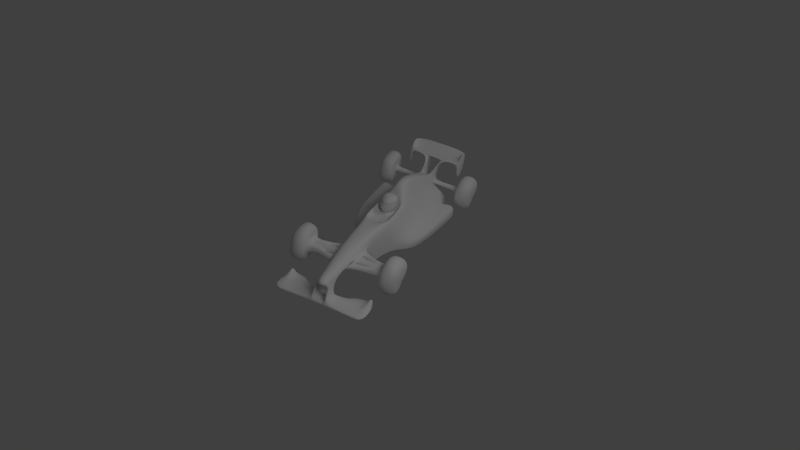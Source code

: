 # Source: F1.blend  (saved by Blender 2.75.0; exported with 4.5.12 LTS)
import bpy
from mathutils import Matrix  # noqa: F401  (used for matrix-valued properties, if any)

bpy.ops.wm.read_factory_settings(use_empty=True)
scene = bpy.context.scene
scene.name = 'Scene'

# ---- collections
col_collection_1 = bpy.data.collections.new('Collection 1'); scene.collection.children.link(col_collection_1)

# ---- materials (node trees are filled in below, after node groups)
mat_material = bpy.data.materials.new('Material')
mat_material.alpha_threshold = 0.0
mat_material.use_transparent_shadow = False
mat_material.roughness = 0.5
mat_material.line_color = (0.0, 0.0, 0.0, 1.0)

# ---- material node trees

# ---- world
world_world = bpy.data.worlds.new('World'); scene.world = world_world
world_world.color = (0.05088, 0.05088, 0.05088)
world_world.use_sun_shadow = False
world_world.sun_shadow_jitter_overblur = 0.0
world_world.cycles.sampling_method = 'MANUAL'
world_world.cycles.sample_map_resolution = 256

# ---- cameras
cam_camera = bpy.data.cameras.new('Camera')
cam_camera.clip_end = 100.0
cam_camera.lens = 35.0
cam_camera.sensor_width = 32.0
cam_camera.sensor_height = 18.0
cam_camera.ortho_scale = 7.314
cam_camera.dof.focus_distance = 0.0
cam_camera.dof.aperture_fstop = 128.0

# ---- lights
light_point = bpy.data.lights.new('Point', 'POINT')
light_point.transmission_factor = 0.0
light_point.energy = 100.0
light_point.shadow_buffer_clip_start = 0.5
light_point.shadow_soft_size = 1.0
light_point.shadow_maximum_resolution = 0.006
light_point.use_absolute_resolution = True
light_point.cycles.use_multiple_importance_sampling = False
light_lamp = bpy.data.lights.new('Lamp', 'POINT')
light_lamp.transmission_factor = 0.0
light_lamp.cutoff_distance = 30.0
light_lamp.energy = 100.0
light_lamp.shadow_buffer_clip_start = 1.001
light_lamp.shadow_soft_size = 1.0
light_lamp.shadow_maximum_resolution = 0.006
light_lamp.use_absolute_resolution = True
light_lamp.cycles.use_multiple_importance_sampling = False

# ---- meshes
me_circle02 = bpy.data.meshes.new('Circle02')
me_circle02.from_pydata([(21.67, -10.04, -5.115), (24.37, -10.04, -6.235), (27.07, -10.04, -5.115), (20.55, -10.04, -2.413), (28.19, -10.04, -2.413), (27.07, -10.04, 0.2888), (24.37, -10.04, 1.409), (21.67, -10.04, 0.2888), (21.7, -6.561, -5.078), (24.37, -6.561, -6.182), (27.03, -6.561, -5.078), (20.6, -6.561, -2.413), (21.7, -6.561, 0.2515), (24.37, -6.561, 1.356), (27.03, -6.561, 0.2515), (28.14, -6.561, -2.413), (23.73, -7.036, -3.051), (24.37, -7.036, -3.316), (25.01, -7.036, -3.051), (23.47, -7.036, -2.413), (23.73, -7.036, -1.775), (24.37, -7.036, -1.51), (25.01, -7.036, -1.775), (25.27, -7.036, -2.413), (23.99, -6.705, -2.788), (24.03, -1.479, -2.753), (24.37, -1.479, -2.894), (24.37, -6.705, -2.944), (24.71, -1.479, -2.753), (24.74, -6.705, -2.788), (23.84, -6.705, -2.413), (23.89, -1.479, -2.413), (23.99, -6.705, -2.038), (24.03, -1.479, -2.073), (24.37, -6.705, -1.882), (24.37, -1.479, -1.932), (24.74, -6.705, -2.038), (24.71, -1.479, -2.073), (24.9, -6.705, -2.413), (24.85, -1.479, -2.413), (20.06, -4.675, -3.619), (2.197, -4.119, -3.611), (3.8, -7.768, -3.58), (20.29, -8.113, -3.587), (-18.28, -1.167, -2.669), (-18.4, -1.224, -2.241), (-18.61, -1.256, -5.14), (-18.2, -1.018, -5.175), (-21.13, -1.073, -2.764), (-21.55, -1.373, -5.338), (-0.9851, -2.142, 0.6469), (-1.457, -2.458, 0.251), (6.892, -2.053, 1.201), (24.19, -5.448, -3.762), (24.63, -1.758, -3.31), (20.12, -1.526, -0.2538), (20.13, -1.099, 0.6038), (8.291, -0.9864, 4.922), (20.15, 0.0, 0.5802), (8.667, 0.0, 5.076), (7.258, 0.0, 2.063), (-8.388, -1.878, -2.938), (-7.098, -1.964, -5.798), (-7.896, -1.894, -0.4892), (-15.64, -1.493, -1.449), (-8.578, -0.8993, -3.659), (-7.845, -0.8993, -5.798), (-15.61, -0.7185, -2.668), (-18.3, -0.6602, -2.682), (-21.87, 0.0, -2.498), (-21.85, 0.0, -2.498), (-18.48, -0.9278, -1.341), (-15.64, -1.113, -0.6482), (-15.64, 0.0, -0.3194), (-18.83, 0.0, -1.035), (-21.51, -1.059, -5.285), (-21.5, 0.0, -5.279), (-21.57, 0.0, -5.7), (-21.58, -1.04, -5.707), (-18.16, 0.0, -5.167), (-18.19, -1.022, -5.498), (-21.58, -1.332, -5.711), (-16.44, -6.464, -5.599), (-16.68, -4.438, -5.617), (-18.64, -3.794, -5.265), (-21.61, -3.78, -5.384), (-21.68, -6.494, -5.436), (-21.64, -3.79, -5.745), (-21.7, -6.501, -5.802), (-17.86, -3.802, -5.623), (20.27, -7.901, -3.927), (-1.461, -2.489, -5.817), (2.197, -4.119, -5.887), (3.807, -6.96, -5.919), (20.29, -8.113, -5.861), (-8.329, -1.462, 0.5654), (-20.92, -0.8754, -1.788), (-21.45, 0.0, -1.547), (20.27, -7.882, -5.862), (20.06, -4.675, -5.887), (24.19, -5.448, -5.887), (24.63, -1.758, -5.887), (28.09, -1.462, -5.887), (28.09, -1.462, -3.029), (28.22, 0.0, -5.887), (28.22, 0.0, -3.029), (6.45, -1.903, 0.3551), (-0.7898, -1.916, -0.2217), (-1.668, -1.253, 0.5512), (-1.391, -1.143, -0.2997), (6.888, 0.0, 0.5392), (-18.0, -7.44, -4.877), (-21.73, -8.252, -5.447), (-16.43, -8.11, -5.518), (-16.62, -7.375, -3.81), (-21.73, -8.252, -5.824), (-8.329, 0.0, 0.7301), (-18.15, 0.0, -5.489), (-1.668, 0.0, 0.5331), (-1.573, 0.0, -0.5786), (-18.3, 0.0, -2.679), (-15.61, 0.0, -2.664), (-8.675, 0.0, -3.659), (-7.845, 0.0, -5.798), (-14.43, -10.18, -5.0), (-11.73, -10.18, -6.12), (-9.026, -10.18, -5.0), (-15.55, -10.18, -2.298), (-7.906, -10.18, -2.298), (-9.026, -10.18, 0.404), (-11.73, -10.18, 1.524), (-14.43, -10.18, 0.404), (-14.39, -6.682, -4.963), (-11.73, -6.682, -6.067), (-9.063, -6.682, -4.963), (-15.5, -6.682, -2.298), (-14.39, -6.682, 0.3666), (-11.73, -6.682, 1.471), (-9.063, -6.682, 0.3666), (-7.958, -6.682, -2.298), (-12.45, -7.189, -3.02), (-11.73, -7.189, -3.319), (-11.01, -7.189, -3.02), (-12.75, -7.189, -2.298), (-12.45, -7.189, -1.576), (-11.73, -7.189, -1.277), (-11.01, -7.189, -1.576), (-10.71, -7.189, -2.298), (-12.4, -6.483, -2.974), (-11.73, -6.483, -3.255), (-11.05, -6.483, -2.974), (-11.05, -6.483, -1.622), (-11.73, -6.483, -1.341), (-12.4, -6.483, -1.622), (-12.4, -1.466, -2.956), (-11.73, -1.402, -3.229), (-11.05, -1.466, -2.956), (-10.95, -4.137, -2.298), (-10.83, -1.829, -2.298), (-11.05, -1.984, -1.64), (-11.73, -1.842, -1.367), (-12.4, -1.891, -1.64), (-12.5, -4.137, -2.298), (-12.62, -1.736, -2.298), (-9.062, -2.09, -2.08), (-9.361, -2.218, -1.516), (-9.767, -2.206, -1.547), (-10.23, -2.045, -2.228), (-9.767, -1.738, -2.653), (-9.361, -1.74, -2.644), (-14.46, -1.63, -2.08), (-14.16, -1.496, -2.644), (-13.69, -1.494, -2.653), (-13.22, -1.708, -2.228), (-13.69, -1.869, -1.547), (-14.16, -1.763, -1.516), (2.262, 0.0, 0.3256), (2.458, 0.0, -0.06484), (3.024, -1.153, -0.06484), (2.903, -1.305, 0.8347), (5.105, -1.428, 0.8347), (4.984, -1.261, -0.06484), (5.55, 0.0, -0.06484), (5.745, 0.0, 0.8347), (2.737, -1.242, 0.643), (3.228, -1.264, 2.193), (2.172, -0.5296, 2.061), (2.17, -0.5296, 0.2422), (2.172, 0.0, 2.061), (2.17, 0.0, 0.2422), (5.745, 0.0, 2.211), (5.105, -1.428, 2.211), (5.105, -1.428, 1.217), (5.745, 0.0, 1.191), (3.461, -1.47, 2.211), (3.393, -1.45, 1.28), (2.263, -0.4997, 2.211), (2.471, 0.0, 2.575), (2.262, 0.0, 2.211), (5.105, 0.0, 2.971), (4.709, -0.8832, 2.971), (4.984, -1.261, 2.553), (5.554, 0.0, 2.544), (3.699, -0.9261, 2.971), (3.617, -1.33, 2.551), (3.298, -0.8072, 2.971), (4.069, 0.0, 3.218), (2.903, 0.0, -0.2791), (3.298, -0.8072, -0.2791), (4.709, -0.8832, -0.2791), (5.105, 0.0, -0.2791), (3.008, -1.032, 2.509), (3.172, -1.484, 1.037), (2.654, -0.7843, 2.295), (2.903, 0.0, 2.971), (26.05, -5.334, -1.998), (30.06, -5.334, -1.998), (30.06, -5.334, 3.905), (26.05, -5.334, 3.905), (26.05, -5.049, 3.905), (26.05, -5.049, -1.998), (30.06, -5.049, 3.905), (30.06, -5.049, -1.998), (28.53, -5.049, 2.348), (26.07, -5.049, 1.961), (26.07, -1.358, 1.823), (26.07, -5.049, 1.823), (29.77, -5.049, 3.359), (29.77, -5.049, 3.498), (28.53, -5.049, 2.21), (29.77, -1.358, 3.359), (28.53, -1.358, 2.21), (26.07, 0.0, 1.823), (28.53, 0.0, 2.21), (28.53, -1.177, 2.21), (26.07, -1.177, 1.823), (26.07, 0.0, 1.961), (26.07, 0.0, 1.925), (22.29, -0.918, -0.2795), (22.29, -1.098, -0.2795), (29.77, -1.177, 3.359), (26.13, -0.918, -1.964), (29.77, 0.0, 3.498), (28.53, 0.0, 2.348), (26.13, -1.098, -1.964), (29.77, 0.0, 3.461), (29.77, 0.0, 3.359)], [], [(0, 1, 2, 3), (2, 4, 5, 6), (2, 6, 7, 3), (1, 0, 8, 9), (2, 1, 9, 10), (0, 3, 11, 8), (3, 7, 12, 11), (7, 6, 13, 12), (6, 5, 14, 13), (5, 4, 15, 14), (4, 2, 10, 15), (9, 8, 16, 17), (10, 9, 17, 18), (8, 11, 19, 16), (11, 12, 20, 19), (12, 13, 21, 20), (13, 14, 22, 21), (14, 15, 23, 22), (15, 10, 18, 23), (24, 25, 26, 27), (27, 26, 28, 29), (30, 31, 25, 24), (32, 33, 31, 30), (34, 35, 33, 32), (36, 37, 35, 34), (38, 39, 37, 36), (29, 28, 39, 38), (16, 24, 27, 17), (17, 27, 29, 18), (19, 30, 24, 16), (20, 32, 30, 19), (21, 34, 32, 20), (22, 36, 34, 21), (23, 38, 36, 22), (18, 29, 38, 23), (40, 41, 42, 43), (44, 45, 46, 47), (48, 49, 46, 45), (50, 51, 41, 52), (53, 54, 55, 40), (40, 55, 52, 41), (55, 56, 57, 52), (56, 58, 59, 57), (57, 59, 60, 52), (61, 62, 63), (45, 44, 64), (61, 65, 66, 62), (67, 64, 44, 68), (68, 44, 48, 69), (68, 69, 70), (71, 72, 73, 74), (48, 44, 47, 75), (75, 49, 48), (76, 77, 78, 75), (47, 79, 76, 75), (47, 46, 80), (78, 81, 49, 75), (82, 83, 84), (84, 85, 86, 82), (85, 87, 88, 86), (80, 46, 84, 89), (46, 49, 85, 84), (83, 89, 84), (49, 81, 87, 85), (40, 43, 90), (51, 91, 92, 41), (41, 92, 93, 42), (93, 94, 43, 42), (95, 72, 64, 63), (64, 72, 71, 45), (45, 71, 96, 48), (96, 97, 69, 48), (98, 99, 40, 90), (99, 100, 53, 40), (53, 100, 101, 54), (54, 101, 102, 103), (102, 104, 105, 103), (90, 43, 94, 98), (62, 91, 51, 63), (50, 52, 106, 107), (108, 50, 107, 109), (52, 60, 110, 106), (111, 86, 112, 113), (111, 113, 114), (86, 111, 82), (111, 114, 82), (112, 115, 113), (112, 86, 88, 115), (108, 95, 63, 51), (51, 50, 108), (113, 82, 114), (72, 95, 116, 73), (96, 71, 74, 97), (47, 80, 117, 79), (116, 95, 108, 118), (118, 108, 109, 119), (120, 68, 70), (121, 67, 68, 120), (122, 65, 67, 121), (123, 66, 65, 122), (124, 125, 126, 127), (126, 128, 129, 130), (126, 130, 131, 127), (125, 124, 132, 133), (126, 125, 133, 134), (124, 127, 135, 132), (127, 131, 136, 135), (131, 130, 137, 136), (130, 129, 138, 137), (129, 128, 139, 138), (128, 126, 134, 139), (133, 132, 140, 141), (134, 133, 141, 142), (132, 135, 143, 140), (135, 136, 144, 143), (136, 137, 145, 144), (137, 138, 146, 145), (138, 139, 147, 146), (139, 134, 142, 147), (140, 148, 149, 141), (141, 149, 150, 142), (146, 151, 152, 145), (145, 152, 153, 144), (149, 148, 154, 155), (150, 149, 155, 156), (157, 150, 156, 158), (157, 158, 159, 151), (152, 151, 159, 160), (153, 152, 160, 161), (162, 153, 161, 163), (162, 163, 154, 148), (147, 164, 165, 146), (151, 146, 165, 166), (157, 151, 166, 167), (157, 167, 168, 150), (150, 168, 169, 142), (147, 142, 169, 164), (143, 170, 171, 140), (148, 140, 171, 172), (162, 148, 172, 173), (162, 173, 174, 153), (153, 174, 175, 144), (143, 144, 175, 170), (64, 67, 170, 175), (170, 67, 171), (173, 163, 161, 174), (159, 158, 167, 166), (63, 165, 164, 61), (173, 172, 154, 163), (167, 158, 156, 168), (154, 172, 171, 155), (169, 168, 156, 155), (61, 164, 169, 65), (65, 169, 155), (155, 171, 67), (155, 67, 65), (166, 165, 160, 159), (174, 161, 160, 175), (160, 165, 63), (160, 63, 64), (176, 177, 178, 179), (180, 181, 182, 183), (179, 178, 181, 180), (184, 185, 186, 187), (186, 188, 189, 187), (190, 191, 192, 193), (191, 194, 195, 192), (196, 197, 198), (199, 200, 201, 202), (201, 200, 203, 204), (205, 203, 206), (206, 200, 199), (206, 203, 200), (177, 207, 208, 178), (181, 209, 210, 182), (178, 208, 209, 181), (205, 211, 204, 203), (185, 184, 212), (179, 180, 192, 195), (180, 183, 193, 192), (194, 191, 201, 204), (191, 190, 202, 201), (176, 179, 184, 187), (179, 195, 212, 184), (212, 195, 194, 185), (194, 204, 185), (204, 211, 185), (213, 196, 186, 185), (198, 188, 186, 196), (176, 187, 189), (213, 211, 197, 196), (197, 211, 205, 214), (214, 205, 206), (213, 185, 211), (109, 208, 207, 119), (106, 209, 208, 107), (109, 107, 208), (210, 209, 106, 110), (215, 216, 217, 218), (215, 218, 219, 220), (217, 221, 219, 218), (217, 216, 222, 221), (219, 221, 223, 224), (224, 225, 226), (227, 228, 221, 222), (219, 224, 226, 220), (227, 222, 229), (228, 227, 230), (227, 229, 231, 230), (232, 233, 234, 235), (236, 237, 235, 224), (224, 235, 225), (225, 235, 238, 239), (234, 240, 241, 235), (235, 241, 238), (215, 220, 222, 216), (221, 228, 223), (222, 220, 226, 229), (226, 225, 231, 229), (228, 242, 243, 223), (225, 239, 244, 231), (231, 244, 230), (244, 241, 240, 230), (239, 56, 103, 244), (238, 58, 56, 239), (103, 105, 241, 244), (58, 238, 241, 105), (103, 56, 55, 35), (55, 31, 33, 35), (37, 103, 35), (25, 31, 55, 54), (39, 28, 103, 37), (28, 26, 54, 103), (54, 26, 25), (232, 235, 237), (224, 223, 243, 236), (230, 240, 245, 228), (242, 228, 245), (245, 240, 246), (240, 234, 233, 246)])
me_circle02.polygons.foreach_set('use_smooth', [True] * 240)
_uv = me_circle02.uv_layers.new(name='UVTex')
_uv.uv.foreach_set('vector', [-27.02, -27.02, 5e-06, -38.22, 27.02, -27.02, -38.22, -3e-06, 27.02, -27.02, 38.22, 0.0, 27.02, 27.02, -2e-06, 38.22, 27.02, -27.02, -2e-06, 38.22, -27.02, 27.02, -38.22, -3e-06, 5e-06, -38.22, -27.02, -27.02, -26.65, -26.65, 6e-06, -37.69, 27.02, -27.02, 5e-06, -38.22, 6e-06, -37.69, 26.65, -26.65, -27.02, -27.02, -38.22, -3e-06, -37.69, -3e-06, -26.65, -26.65, -38.22, -3e-06, -27.02, 27.02, -26.65, 26.65, -37.69, -3e-06, -27.02, 27.02, -2e-06, 38.22, 0.0, 37.69, -26.65, 26.65, -2e-06, 38.22, 27.02, 27.02, 26.65, 26.65, 0.0, 37.69, 27.02, 27.02, 38.22, 0.0, 37.69, 0.0, 26.65, 26.65, 38.22, 0.0, 27.02, -27.02, 26.65, -26.65, 37.69, 0.0, 6e-06, -37.69, -26.65, -26.65, -6.381, -6.381, 2e-06, -9.027, 26.65, -26.65, 6e-06, -37.69, 2e-06, -9.027, 6.381, -6.381, -26.65, -26.65, -37.69, -3e-06, -9.027, -2e-06, -6.381, -6.381, -37.69, -3e-06, -26.65, 26.65, -6.381, 6.381, -9.027, -2e-06, -26.65, 26.65, 0.0, 37.69, 0.0, 9.027, -6.381, 6.381, 0.0, 37.69, 26.65, 26.65, 6.381, 6.381, 0.0, 9.027, 26.65, 26.65, 37.69, 0.0, 9.027, -1e-06, 6.381, 6.381, 37.69, 0.0, 26.65, -26.65, 6.381, -6.381, 9.027, -1e-06, -3.752, -3.752, -3.4, -3.4, 1e-06, -4.81, 1e-06, -5.308, 1e-06, -5.308, 1e-06, -4.81, 3.4, -3.4, 3.752, -3.752, -5.308, -2e-06, -4.81, -4e-06, -3.4, -3.4, -3.752, -3.752, -3.752, 3.752, -3.4, 3.4, -4.81, -4e-06, -5.308, -2e-06, 0.0, 5.308, 0.0, 4.81, -3.4, 3.4, -3.752, 3.752, 3.752, 3.752, 3.4, 3.4, 0.0, 4.81, 0.0, 5.308, 5.308, -1e-06, 4.81, -4e-06, 3.4, 3.4, 3.752, 3.752, 3.752, -3.752, 3.4, -3.4, 4.81, -4e-06, 5.308, -1e-06, -6.381, -6.381, -3.752, -3.752, 1e-06, -5.308, 2e-06, -9.027, 2e-06, -9.027, 1e-06, -5.308, 3.752, -3.752, 6.381, -6.381, -9.027, -2e-06, -5.308, -2e-06, -3.752, -3.752, -6.381, -6.381, -6.381, 6.381, -3.752, 3.752, -5.308, -2e-06, -9.027, -2e-06, 0.0, 9.027, 0.0, 5.308, -3.752, 3.752, -6.381, 6.381, 6.381, 6.381, 3.752, 3.752, 0.0, 5.308, 0.0, 9.027, 9.027, -1e-06, 5.308, -1e-06, 3.752, 3.752, 6.381, 6.381, 6.381, -6.381, 3.752, -3.752, 5.308, -1e-06, 9.027, -1e-06, 178.3, -88.38, -0.3251, -82.82, 15.7, -119.3, 180.6, -122.8, -205.1, -53.3, -206.3, -53.87, -208.4, -54.2, -204.3, -51.82, -233.6, -52.36, -237.8, -55.36, -208.4, -54.2, -206.3, -53.87, -32.15, -63.05, -36.87, -66.21, -0.3251, -82.82, 46.62, -62.16, 219.6, -96.11, 224.0, -59.21, 178.9, -56.9, 178.3, -88.38, 178.3, -88.38, 178.9, -56.9, 46.62, -62.16, -0.3251, -82.82, 178.9, -56.9, 179.0, -52.63, 60.62, -51.5, 46.62, -62.16, 179.0, -52.63, 179.2, -41.64, 64.37, -41.64, 60.62, -51.5, 60.62, -51.5, 64.37, -41.64, 50.28, -41.64, 46.62, -62.16, -106.2, -60.42, -93.28, -61.27, -101.3, -60.57, -206.3, -53.87, -205.1, -53.3, -178.7, -56.56, -106.2, -60.42, -108.1, -50.63, -100.7, -50.63, -93.28, -61.27, -178.4, -48.82, -178.7, -56.56, -205.1, -53.3, -205.3, -48.23, -205.3, -48.23, -205.1, -53.3, -233.6, -52.36, -241.0, -41.64, -205.3, -48.23, -241.0, -41.64, -240.8, -41.64, -207.1, -50.91, -178.7, -52.77, -178.7, -41.64, -210.6, -41.64, -233.6, -52.36, -205.1, -53.3, -204.3, -51.82, -237.4, -52.23, -237.4, -52.23, -237.8, -55.36, -233.6, -52.36, -237.3, -41.64, -238.0, -41.64, -238.1, -52.03, -237.4, -52.23, -204.3, -51.82, -203.9, -41.64, -237.3, -41.64, -237.4, -52.23, -204.3, -51.82, -208.4, -54.2, -204.2, -51.86, -238.1, -52.03, -238.1, -54.95, -237.8, -55.36, -237.4, -52.23, -186.7, -106.3, -189.1, -86.02, -208.7, -79.57, -208.7, -79.57, -238.4, -79.43, -239.1, -106.6, -186.7, -106.3, -238.4, -79.43, -238.7, -79.54, -239.3, -106.6, -239.1, -106.6, -204.2, -51.86, -208.4, -54.2, -208.7, -79.57, -200.9, -79.65, -208.4, -54.2, -237.8, -55.36, -238.4, -79.43, -208.7, -79.57, -189.1, -86.02, -200.9, -79.65, -208.7, -79.57, -237.8, -55.36, -238.1, -54.95, -238.7, -79.54, -238.4, -79.43, 178.3, -88.38, 180.6, -122.8, 180.4, -120.6, -36.87, -66.21, -36.91, -66.52, -0.3251, -82.82, -0.3251, -82.82, -0.3251, -82.82, -0.3251, -82.82, 15.78, -111.2, 15.7, -119.3, 15.78, -111.2, 180.6, -122.8, 180.6, -122.8, 15.7, -119.3, -105.6, -56.25, -178.7, -52.77, -178.7, -56.56, -101.3, -60.57, -178.7, -56.56, -178.7, -52.77, -207.1, -50.91, -206.3, -53.87, -206.3, -53.87, -207.1, -50.91, -231.5, -50.39, -233.6, -52.36, -231.5, -50.39, -236.8, -41.64, -241.0, -41.64, -233.6, -52.36, 180.4, -120.5, 178.3, -88.38, 178.3, -88.38, 180.4, -120.6, 178.3, -88.38, 219.6, -96.11, 219.6, -96.11, 178.3, -88.38, 219.6, -96.11, 219.6, -96.11, 224.0, -59.21, 224.0, -59.21, 224.0, -59.21, 224.0, -59.21, 258.6, -56.26, 258.6, -56.26, 258.6, -56.26, 259.9, -41.64, 259.9, -41.64, 258.6, -56.26, 180.4, -120.6, 180.6, -122.8, 180.6, -122.8, 180.4, -120.5, -93.28, -61.27, -36.91, -66.52, -36.87, -66.21, -101.3, -60.57, -32.15, -63.05, 46.62, -62.16, 42.2, -60.67, -30.2, -60.8, -38.98, -54.16, -32.15, -63.05, -30.2, -60.8, -36.2, -53.06, 46.62, -62.16, 50.28, -41.64, 46.58, -41.64, 42.2, -60.67, -202.3, -116.0, -239.1, -106.6, -239.6, -124.2, -186.6, -122.7, -202.3, -116.0, -186.6, -122.7, -188.5, -115.4, -239.1, -106.6, -202.3, -116.0, -186.7, -106.3, -202.3, -116.0, -188.5, -115.4, -186.7, -106.3, -239.6, -124.2, -239.6, -124.2, -186.6, -122.7, -239.6, -124.2, -239.1, -106.6, -239.3, -106.6, -239.6, -124.2, -38.98, -54.16, -105.6, -56.25, -101.3, -60.57, -36.87, -66.21, -36.87, -66.21, -32.15, -63.05, -38.98, -54.16, -186.6, -122.7, -186.7, -106.3, -188.5, -115.4, -178.7, -52.77, -105.6, -56.25, -105.6, -41.64, -178.7, -41.64, -231.5, -50.39, -207.1, -50.91, -210.6, -41.64, -236.8, -41.64, -204.3, -51.82, -204.2, -51.86, -203.8, -41.64, -203.9, -41.64, -105.6, -41.64, -105.6, -56.25, -38.98, -54.16, -38.98, -41.64, -38.98, -41.64, -38.98, -54.16, -36.2, -53.06, -38.03, -41.64, -205.2, -41.64, -205.3, -48.23, -240.8, -41.64, -178.4, -41.64, -178.4, -48.82, -205.3, -48.23, -205.2, -41.64, -109.0, -41.64, -108.1, -50.63, -178.4, -48.82, -178.4, -41.64, -100.7, -41.64, -100.7, -50.63, -108.1, -50.63, -109.0, -41.64, -166.6, -143.4, -139.6, -143.4, -112.6, -143.4, -177.8, -143.4, -112.6, -143.4, -101.4, -143.4, -112.6, -143.4, -139.6, -143.4, -112.6, -143.4, -139.6, -143.4, -166.6, -143.4, -177.8, -143.4, -139.6, -143.4, -166.6, -143.4, -166.2, -108.5, -139.6, -108.5, -112.6, -143.4, -139.6, -143.4, -139.6, -108.5, -112.9, -108.5, -166.6, -143.4, -177.8, -143.4, -177.3, -108.5, -166.2, -108.5, -177.8, -143.4, -166.6, -143.4, -166.2, -108.5, -177.3, -108.5, -166.6, -143.4, -139.6, -143.4, -139.6, -108.5, -166.2, -108.5, -139.6, -143.4, -112.6, -143.4, -112.9, -108.5, -139.6, -108.5, -112.6, -143.4, -101.4, -143.4, -101.9, -108.5, -112.9, -108.5, -101.4, -143.4, -112.6, -143.4, -112.9, -108.5, -101.9, -108.5, -139.6, -108.5, -166.2, -108.5, -146.8, -113.5, -139.6, -113.5, -112.9, -108.5, -139.6, -108.5, -139.6, -113.5, -132.4, -113.5, -166.2, -108.5, -177.3, -108.5, -149.8, -113.5, -146.8, -113.5, -177.3, -108.5, -166.2, -108.5, -146.8, -113.5, -149.8, -113.5, -166.2, -108.5, -139.6, -108.5, -139.6, -113.5, -146.8, -113.5, -139.6, -108.5, -112.9, -108.5, -132.4, -113.5, -139.6, -113.5, -112.9, -108.5, -101.9, -108.5, -129.4, -113.5, -132.4, -113.5, -101.9, -108.5, -112.9, -108.5, -132.4, -113.5, -129.4, -113.5, -146.8, -113.5, -146.3, -106.5, -139.6, -106.5, -139.6, -113.5, -139.6, -113.5, -139.6, -106.5, -132.8, -106.5, -132.4, -113.5, -132.4, -113.5, -132.8, -106.5, -139.6, -106.5, -139.6, -113.5, -139.6, -113.5, -139.6, -106.5, -146.3, -106.5, -146.8, -113.5, -139.6, -106.5, -146.3, -106.5, -146.3, -56.3, -139.6, -55.65, -132.8, -106.5, -139.6, -106.5, -139.6, -55.65, -132.8, -56.3, -131.8, -83.0, -132.8, -106.5, -132.8, -56.3, -130.6, -59.92, -131.8, -83.0, -130.6, -59.92, -132.8, -61.48, -132.8, -106.5, -139.6, -106.5, -132.8, -106.5, -132.8, -61.48, -139.6, -60.06, -146.3, -106.5, -139.6, -106.5, -139.6, -60.06, -146.3, -60.55, -147.3, -83.0, -146.3, -106.5, -146.3, -60.55, -148.5, -58.99, -147.3, -83.0, -148.5, -58.99, -146.3, -56.3, -146.3, -106.5, -129.4, -113.5, -112.9, -62.53, -115.9, -63.82, -132.4, -113.5, -132.8, -106.5, -132.4, -113.5, -115.9, -63.82, -120.0, -63.69, -131.8, -83.0, -132.8, -106.5, -120.0, -63.69, -124.6, -62.08, -131.8, -83.0, -124.6, -62.08, -120.0, -59.01, -132.8, -106.5, -132.8, -106.5, -120.0, -59.01, -115.9, -59.03, -132.4, -113.5, -129.4, -113.5, -132.4, -113.5, -115.9, -59.03, -112.9, -62.53, -149.8, -113.5, -166.9, -57.93, -163.9, -56.59, -146.8, -113.5, -146.3, -106.5, -146.8, -113.5, -163.9, -56.59, -159.2, -56.57, -147.3, -83.0, -146.3, -106.5, -159.2, -56.57, -154.5, -58.71, -147.3, -83.0, -154.5, -58.71, -159.2, -60.32, -146.3, -106.5, -146.3, -106.5, -159.2, -60.32, -163.9, -59.26, -146.8, -113.5, -149.8, -113.5, -146.8, -113.5, -163.9, -59.26, -166.9, -57.93, -178.7, -56.56, -178.4, -48.82, -166.9, -57.93, -163.9, -59.26, -166.9, -57.93, -178.4, -48.82, -163.9, -56.59, -154.5, -58.71, -148.5, -58.99, -146.3, -60.55, -159.2, -60.32, -132.8, -61.48, -130.6, -59.92, -124.6, -62.08, -120.0, -63.69, -101.3, -60.57, -115.9, -63.82, -112.9, -62.53, -106.2, -60.42, -154.5, -58.71, -159.2, -56.57, -146.3, -56.3, -148.5, -58.99, -124.6, -62.08, -130.6, -59.92, -132.8, -56.3, -120.0, -59.01, -146.3, -56.3, -159.2, -56.57, -163.9, -56.59, -139.6, -55.65, -115.9, -59.03, -120.0, -59.01, -132.8, -56.3, -139.6, -55.65, -106.2, -60.42, -112.9, -62.53, -115.9, -59.03, -108.1, -50.63, -108.1, -50.63, -115.9, -59.03, -139.6, -55.65, -139.6, -55.65, -163.9, -56.59, -178.4, -48.82, -139.6, -55.65, -178.4, -48.82, -108.1, -50.63, -120.0, -63.69, -115.9, -63.82, -139.6, -60.06, -132.8, -61.48, -159.2, -60.32, -146.3, -60.55, -139.6, -60.06, -163.9, -59.26, -139.6, -60.06, -115.9, -63.82, -101.3, -60.57, -139.6, -60.06, -101.3, -60.57, -178.7, -56.56, 0.25, 0.6, 0.25, 0.7453, 0.1, 0.7453, 0.0, 0.6, 0.9, 0.6, 0.9, 0.7453, 0.8, 0.7453, 0.75, 0.6, 1.0, 0.6, 1.0, 0.7453, 0.9, 0.7453, 0.9, 0.6, 0.1, 0.6, 0.04611, 0.4, 0.2, 0.4, 0.2, 0.6, 0.2, 0.4, 0.2494, 0.4, 0.2494, 0.6, 0.2, 0.6, 0.75, 0.4, 0.9, 0.4, 0.9, 0.5444, 0.8, 0.5442, 0.9, 0.4, 1.0, 0.4, 1.0, 0.5461, 0.9, 0.5444, 0.1752, 0.3691, 0.1751, 0.3381, 0.25, 0.4, 0.75, 0.2, 0.9, 0.2, 0.9, 0.3387, 0.8, 0.3462, 0.9, 0.3387, 0.9, 0.2, 1.0, 0.2, 1.0, 0.3466, 0.1, 0.2, 0.0, 0.2, 0.0, 0.0, 0.8, 0.0, 0.9, 0.2, 0.75, 0.2, 0.9, 0.0, 1.0, 0.2, 0.9, 0.2, 0.25, 0.7453, 0.25, 0.8, 0.1, 0.8, 0.1, 0.7453, 0.9, 0.7453, 0.9, 0.8, 0.8, 0.8, 0.8, 0.7453, 0.1, 0.7453, 0.1, 0.8, 0.9, 0.8, 0.9, 0.7453, 0.1, 0.2, 0.1, 0.3466, 0.04263, 0.3391, 0.0, 0.2, 0.04611, 0.4, 0.1, 0.6, 0.05265, 0.5354, 1.0, 0.6, 0.9, 0.6, 0.9, 0.5444, 1.0, 0.5461, 0.9, 0.6, 0.75, 0.6, 0.8, 0.5442, 0.9, 0.5444, 1.0, 0.4, 0.9, 0.4, 0.9, 0.3387, 1.0, 0.3466, 0.9, 0.4, 0.75, 0.4, 0.8, 0.3462, 0.9, 0.3387, 0.25, 0.6, 0.0, 0.6, 0.1, 0.6, 0.2, 0.6, 0.0, 0.6, 0.05265, 0.5354, 0.05265, 0.5354, 0.1, 0.6, 0.05265, 0.5354, 0.05265, 0.5354, 0.0, 0.4, 0.04611, 0.4, 0.0, 0.4, 0.04263, 0.3391, 0.04611, 0.4, 0.04263, 0.3391, 0.1, 0.3466, 0.04611, 0.4, 0.1346, 0.3732, 0.1752, 0.3691, 0.2, 0.4, 0.04611, 0.4, 0.25, 0.4, 0.2494, 0.4, 0.2, 0.4, 0.1752, 0.3691, 0.25, 0.6, 0.2, 0.6, 0.2494, 0.6, 0.1346, 0.3732, 0.1, 0.3466, 0.1751, 0.3381, 0.1752, 0.3691, 0.1751, 0.3381, 0.1, 0.3466, 0.1, 0.2, 0.174, 0.2, 0.174, 0.2, 0.1, 0.2, 0.1, 0.0, 0.1346, 0.3732, 0.04611, 0.4, 0.1, 0.3466, -36.2, -53.06, 0.1, 0.8, 0.25, 0.8, -38.03, -41.64, 42.2, -60.67, 0.9, 0.8, 0.1, 0.8, -30.2, -60.8, -36.2, -53.06, -30.2, -60.8, 0.1, 0.8, 0.8, 0.8, 0.9, 0.8, 42.2, -60.67, 46.58, -41.64, 0.0, 0.0, 0.5, 0.0, 1.0, 1.0, 0.0, 1.0, 0.0, 0.0, 0.0, 1.0, 0.0, 1.0, 0.0, 0.0, 1.0, 1.0, 1.0, 1.0, 0.0, 1.0, 0.0, 1.0, 1.0, 1.0, 0.5, 0.0, 0.5, 0.0, 1.0, 1.0, 0.0, 1.0, 1.0, 1.0, 0.5349, 1.0, 0.0, 1.0, 0.0, 1.0, 0.0, 1.0, 0.0, 1.0, 1.0, 1.0, 1.0, 1.0, 1.0, 1.0, 0.5, 0.0, 0.0, 1.0, 0.0, 1.0, 0.0, 1.0, 0.0, 0.0, 1.0, 1.0, 0.5, 0.0, 0.5349, 1.0, 1.0, 1.0, 1.0, 1.0, 1.0, 1.0, 1.0, 1.0, 0.5349, 1.0, 0.5349, 1.0, 1.0, 1.0, 0.0, 1.0, 0.5349, 1.0, 0.5349, 1.0, 0.0, 1.0, 0.0, 1.0, 0.0, 1.0, 0.0, 1.0, 0.0, 1.0, 0.0, 1.0, 0.0, 1.0, 0.0, 1.0, 0.0, 1.0, 0.0, 1.0, 0.0, 1.0, 0.0, 1.0, 0.5349, 1.0, 1.0, 1.0, 1.0, 1.0, 0.0, 1.0, 0.0, 1.0, 1.0, 1.0, 0.0, 1.0, 0.0, 0.0, 0.0, 0.0, 0.5, 0.0, 0.5, 0.0, 1.0, 1.0, 1.0, 1.0, 0.5349, 1.0, 0.5, 0.0, 0.0, 0.0, 0.0, 1.0, 0.5349, 1.0, 0.0, 1.0, 0.0, 1.0, 0.5349, 1.0, 0.5349, 1.0, 1.0, 1.0, 1.0, 1.0, 0.5349, 1.0, 0.5349, 1.0, 0.0, 1.0, 0.0, 1.0, 1.0, 1.0, 0.5349, 1.0, 0.5349, 1.0, 1.0, 1.0, 1.0, 1.0, 1.0, 1.0, 1.0, 1.0, 1.0, 1.0, 1.0, 1.0, 0.0, 1.0, 179.0, -52.63, 258.6, -56.26, 1.0, 1.0, 0.0, 1.0, 179.2, -41.64, 179.0, -52.63, 0.0, 1.0, 258.6, -56.26, 259.9, -41.64, 1.0, 1.0, 1.0, 1.0, 179.2, -41.64, 0.0, 1.0, 1.0, 1.0, 259.9, -41.64, 258.6, -56.26, 179.0, -52.63, 178.9, -56.9, 0.0, 4.81, 178.9, -56.9, -4.81, -4e-06, -3.4, 3.4, 0.0, 4.81, 3.4, 3.4, 258.6, -56.26, 0.0, 4.81, -3.4, -3.4, -4.81, -4e-06, 178.9, -56.9, 224.0, -59.21, 4.81, -4e-06, 3.4, -3.4, 258.6, -56.26, 3.4, 3.4, 3.4, -3.4, 1e-06, -4.81, 224.0, -59.21, 258.6, -56.26, 224.0, -59.21, 1e-06, -4.81, -3.4, -3.4, 0.0, 1.0, 0.0, 1.0, 0.0, 1.0, 0.0, 1.0, 0.5349, 1.0, 0.5349, 1.0, 0.0, 1.0, 1.0, 1.0, 1.0, 1.0, 1.0, 1.0, 1.0, 1.0, 1.0, 1.0, 1.0, 1.0, 1.0, 1.0, 1.0, 1.0, 1.0, 1.0, 1.0, 1.0, 1.0, 1.0, 0.5349, 1.0, 0.5349, 1.0, 1.0, 1.0])
me_circle02.materials.append(mat_material)
me_circle02.use_remesh_preserve_volume = False
me_circle02.use_remesh_preserve_attributes = False
me_circle02.use_mirror_vertex_groups = False
me_circle02.update()

# ---- objects
ob_point = bpy.data.objects.new('Point', light_point)
ob_mesh = bpy.data.objects.new('Mesh', me_circle02)
ob_lamp = bpy.data.objects.new('Lamp', light_lamp)
ob_camera = bpy.data.objects.new('Camera', cam_camera)

# ---- transforms, parenting, visibility, modifiers, constraints
ob_point.location = (2.761, -3.669, 4.679)
ob_point.lineart.crease_threshold = 0.0
ob_mesh.location = (0.1996, -1.186, 1.193)
ob_mesh.rotation_euler = (1.192e-07, 0.0, 1.571)
ob_mesh.scale = (0.05438, 0.05438, 0.05438)
ob_mesh.lineart.crease_threshold = 0.0
_m = ob_mesh.modifiers.new('Mirror', 'MIRROR')
_m.use_axis = (False, True, False)
_m = ob_mesh.modifiers.new('Subsurf', 'SUBSURF')
_m.uv_smooth = 'PRESERVE_CORNERS'
_m.quality = 2
_m.levels = 2
_m.show_only_control_edges = False
ob_lamp.location = (4.076, 1.005, 5.904)
ob_lamp.rotation_euler = (0.6503, 0.05522, 1.866)
ob_lamp.lock_rotations_4d = False
ob_lamp.empty_display_type = 'ARROWS'
ob_lamp.color = (0.0, 0.0, 0.0, 0.0)
ob_lamp.lineart.crease_threshold = 0.0
ob_camera.location = (2.702, -8.058, 5.462)
ob_camera.rotation_euler = (1.031, -0.163, 0.4167)
ob_camera.lock_rotations_4d = False
ob_camera.empty_display_type = 'ARROWS'
ob_camera.color = (0.0, 0.0, 0.0, 0.0)
ob_camera.display_type = 'WIRE'
ob_camera.lineart.crease_threshold = 0.0

# ---- collection membership
col_collection_1.objects.link(ob_point)
col_collection_1.objects.link(ob_mesh)
col_collection_1.objects.link(ob_lamp)
col_collection_1.objects.link(ob_camera)

# ---- scene / render settings (as saved in the file)
scene.camera = ob_camera
scene.frame_start = 1; scene.frame_end = 250; scene.frame_set(1)
scene.render.engine = 'BLENDER_EEVEE_NEXT'
scene.render.image_settings.color_mode = 'RGB'
scene.render.image_settings.compression = 90
scene.render.resolution_percentage = 50
scene.render.dither_intensity = 0.0
scene.render.bake_margin = 2
scene.render.bake_bias = 0.0
scene.cycles.use_denoising = False
scene.cycles.samples = 10
scene.cycles.sampling_pattern = 'TABULATED_SOBOL'
scene.cycles.light_sampling_threshold = 0.0
scene.cycles.use_adaptive_sampling = False
scene.cycles.use_light_tree = False
scene.cycles.blur_glossy = 0.0
scene.cycles.volume_bounces = 1
scene.cycles.pixel_filter_type = 'GAUSSIAN'
scene.cycles.sample_clamp_indirect = 0.0
scene.view_settings.view_transform = 'Standard'
bpy.context.view_layer.update()
